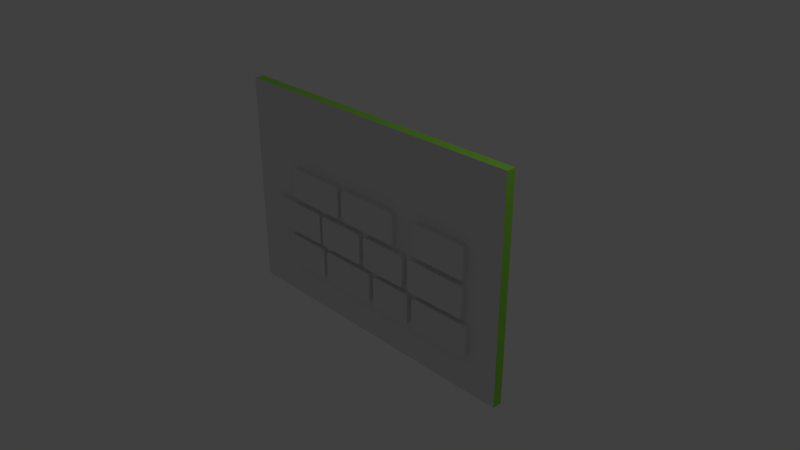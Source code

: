 # Source: Al-Asr.blend  (saved by Blender 2.79.0; exported with 4.5.12 LTS)
import bpy
from mathutils import Matrix  # noqa: F401  (used for matrix-valued properties, if any)

bpy.ops.wm.read_factory_settings(use_empty=True)
scene = bpy.context.scene
scene.name = 'Scene'

# ---- collections
col_collection_1 = bpy.data.collections.new('Collection 1'); scene.collection.children.link(col_collection_1)
col_collection_2 = bpy.data.collections.new('Collection 2'); scene.collection.children.link(col_collection_2)
col_collection_3 = bpy.data.collections.new('Collection 3'); scene.collection.children.link(col_collection_3)
col_collection_4 = bpy.data.collections.new('Collection 4'); scene.collection.children.link(col_collection_4)
col_collection_5 = bpy.data.collections.new('Collection 5'); scene.collection.children.link(col_collection_5)
col_collection_6 = bpy.data.collections.new('Collection 6'); scene.collection.children.link(col_collection_6)
col_collection_7 = bpy.data.collections.new('Collection 7'); scene.collection.children.link(col_collection_7)
col_collection_11 = bpy.data.collections.new('Collection 11'); scene.collection.children.link(col_collection_11)
col_collection_12 = bpy.data.collections.new('Collection 12'); scene.collection.children.link(col_collection_12)
col_collection_13 = bpy.data.collections.new('Collection 13'); scene.collection.children.link(col_collection_13)
col_collection_14 = bpy.data.collections.new('Collection 14'); scene.collection.children.link(col_collection_14)
col_collection_15 = bpy.data.collections.new('Collection 15'); scene.collection.children.link(col_collection_15)

# ---- materials (node trees are filled in below, after node groups)
mat_al___asr = bpy.data.materials.new('Al - Asr')
mat_al___asr.alpha_threshold = 0.0
mat_al___asr.use_transparent_shadow = False
mat_al___asr.roughness = 0.5
mat_al___asr.specular_intensity = 0.0
mat_material_001 = bpy.data.materials.new('Material.001')
mat_material_001.alpha_threshold = 0.0
mat_material_001.use_transparent_shadow = False
mat_material_001.diffuse_color = (0.2918, 0.7084, 0.07036, 1.0)
mat_material_001.roughness = 0.5
mat_material_001.specular_intensity = 0.0
mat_1_001 = bpy.data.materials.new('1.001')
mat_1_001.alpha_threshold = 0.0
mat_1_001.use_transparent_shadow = False
mat_1_001.roughness = 0.5
mat_1_001.specular_intensity = 0.0
mat_2 = bpy.data.materials.new('2')
mat_2.alpha_threshold = 0.0
mat_2.use_transparent_shadow = False
mat_2.roughness = 0.5
mat_2.specular_intensity = 0.0
mat_3 = bpy.data.materials.new('3')
mat_3.alpha_threshold = 0.0
mat_3.use_transparent_shadow = False
mat_3.roughness = 0.5
mat_3.specular_intensity = 0.0
mat_4 = bpy.data.materials.new('4')
mat_4.alpha_threshold = 0.0
mat_4.use_transparent_shadow = False
mat_4.roughness = 0.5
mat_4.specular_intensity = 0.0
mat_10 = bpy.data.materials.new('10')
mat_10.alpha_threshold = 0.0
mat_10.use_transparent_shadow = False
mat_10.roughness = 0.5
mat_10.specular_intensity = 0.0
mat_11 = bpy.data.materials.new('11')
mat_11.alpha_threshold = 0.0
mat_11.use_transparent_shadow = False
mat_11.roughness = 0.5
mat_11.specular_intensity = 0.0
mat_5 = bpy.data.materials.new('5')
mat_5.alpha_threshold = 0.0
mat_5.use_transparent_shadow = False
mat_5.roughness = 0.5
mat_5.specular_intensity = 0.0
mat_6 = bpy.data.materials.new('6')
mat_6.alpha_threshold = 0.0
mat_6.use_transparent_shadow = False
mat_6.roughness = 0.5
mat_6.specular_intensity = 0.0
mat_7 = bpy.data.materials.new('7')
mat_7.alpha_threshold = 0.0
mat_7.use_transparent_shadow = False
mat_7.roughness = 0.5
mat_7.specular_intensity = 0.0
mat_8 = bpy.data.materials.new('8')
mat_8.alpha_threshold = 0.0
mat_8.use_transparent_shadow = False
mat_8.roughness = 0.5
mat_8.specular_intensity = 0.0
mat_9 = bpy.data.materials.new('9')
mat_9.alpha_threshold = 0.0
mat_9.use_transparent_shadow = False
mat_9.roughness = 0.5
mat_9.specular_intensity = 0.0

# ---- material node trees

# ---- world
world_world = bpy.data.worlds.new('World'); scene.world = world_world
world_world.color = (0.05088, 0.05088, 0.05088)
world_world.use_sun_shadow = False
world_world.sun_shadow_jitter_overblur = 0.0
world_world.cycles.sampling_method = 'MANUAL'

# ---- cameras
cam_camera = bpy.data.cameras.new('Camera')
cam_camera.clip_end = 100.0
cam_camera.lens = 35.0
cam_camera.sensor_width = 32.0
cam_camera.sensor_height = 18.0
cam_camera.ortho_scale = 7.314
cam_camera.dof.focus_distance = 0.0
cam_camera.dof.aperture_fstop = 128.0

# ---- lights
light_lamp = bpy.data.lights.new('Lamp', 'POINT')
light_lamp.transmission_factor = 0.0
light_lamp.cutoff_distance = 30.0
light_lamp.energy = 100.0
light_lamp.shadow_buffer_clip_start = 1.001
light_lamp.shadow_soft_size = 0.1
light_lamp.shadow_maximum_resolution = 0.006
light_lamp.use_absolute_resolution = True

# ---- meshes
me_al___asr = bpy.data.meshes.new('Al - Asr')
me_al___asr.from_pydata([(-0.7359, -0.5, 0.0), (0.7359, -0.5, 0.0), (-0.7359, 0.5, 0.0), (0.7359, 0.5, 0.0), (-0.7359, 0.5, 0.04441), (-0.7359, -0.5, 0.04441), (0.7359, -0.5, 0.04441), (0.7359, 0.5, 0.04441)], [], [(0, 2, 3, 1), (5, 6, 7, 4), (0, 1, 6, 5), (1, 3, 7, 6), (2, 0, 5, 4), (3, 2, 4, 7)])
me_al___asr.polygons.foreach_set('material_index', [1, 0, 1, 1, 1, 1])
_uv = me_al___asr.uv_layers.new(name='UVMap')
_uv.uv.foreach_set('vector', [0.0, 0.0, 0.0, 1.0, 1.0, 1.0, 1.0, 0.0, 0.0, 0.0, 1.0, 0.0, 1.0, 1.0, 0.0, 1.0, 0.0, 0.0, 1.0, 0.0, 1.0, 0.0, 0.0, 0.0, 1.0, 0.0, 1.0, 1.0, 1.0, 1.0, 1.0, 0.0, 0.0, 1.0, 0.0, 0.0, 0.0, 0.0, 0.0, 1.0, 1.0, 1.0, 0.0, 1.0, 0.0, 1.0, 1.0, 1.0])
me_al___asr.materials.append(mat_al___asr)
me_al___asr.materials.append(mat_material_001)
me_al___asr.use_remesh_preserve_volume = False
me_al___asr.use_remesh_preserve_attributes = False
me_al___asr.use_mirror_vertex_groups = False
me_al___asr.update()
me_1_001 = bpy.data.meshes.new('1.001')
me_1_001.from_pydata([(-0.361, -0.2198, 0.0), (-0.4033, -0.1775, 0.0), (-0.3822, -0.2142, 0.0), (-0.3977, -0.1987, 0.0), (0.4033, -0.1775, 0.0), (0.361, -0.2198, 0.0), (0.3977, -0.1987, 0.0), (0.3822, -0.2142, 0.0), (-0.4033, 0.1775, 0.0), (-0.361, 0.2198, 0.0), (-0.3977, 0.1987, 0.0), (-0.3822, 0.2142, 0.0), (0.361, 0.2198, 0.0), (0.4033, 0.1775, 0.0), (0.3822, 0.2142, 0.0), (0.3977, 0.1987, 0.0), (-0.361, 0.2198, 0.06738), (-0.4033, 0.1775, 0.06738), (-0.3822, 0.2142, 0.06738), (-0.3977, 0.1987, 0.06738), (-0.4033, -0.1775, 0.06738), (-0.361, -0.2198, 0.06738), (-0.3977, -0.1987, 0.06738), (-0.3822, -0.2142, 0.06738), (0.361, -0.2198, 0.06738), (0.4033, -0.1775, 0.06738), (0.3822, -0.2142, 0.06738), (0.3977, -0.1987, 0.06738), (0.4033, 0.1775, 0.06738), (0.361, 0.2198, 0.06738), (0.3977, 0.1987, 0.06738), (0.3822, 0.2142, 0.06738)], [], [(0, 5, 24, 21), (12, 9, 16, 29), (0, 2, 3, 1, 8, 10, 11, 9, 12, 14, 15, 13, 4, 6, 7, 5), (20, 22, 23, 21, 24, 26, 27, 25, 28, 30, 31, 29, 16, 18, 19, 17), (4, 13, 28, 25), (12, 29, 31, 14), (14, 31, 30, 15), (15, 30, 28, 13), (24, 5, 7, 26), (26, 7, 6, 27), (27, 6, 4, 25), (0, 21, 23, 2), (2, 23, 22, 3), (3, 22, 20, 1), (16, 9, 11, 18), (18, 11, 10, 19), (19, 10, 8, 17), (8, 1, 20, 17)])
_uv = me_1_001.uv_layers.new(name='UVMap')
_uv.uv.foreach_set('vector', [0.09911, 0.8788, 0.198, 0.8686, 0.2373, 0.9206, 0.05991, 0.9407, 0.1975, 0.7631, 0.09904, 0.7679, 0.06029, 0.7121, 0.236, 0.702, 0.3712, 0.9565, 0.3636, 0.9528, 0.3581, 0.9426, 0.356, 0.9287, 0.356, 0.6963, 0.3581, 0.6824, 0.3636, 0.6722, 0.3712, 0.6685, 0.6288, 0.6685, 0.6364, 0.6722, 0.6419, 0.6824, 0.644, 0.6963, 0.644, 0.9287, 0.6419, 0.9426, 0.6364, 0.9528, 0.6288, 0.9565, 0.0, 0.09639, 0.002346, 0.0482, 0.02627, 0.004305, 0.05254, 0.0, 0.9475, 0.0, 0.9737, 0.004305, 0.9977, 0.0482, 1.0, 0.09639, 1.0, 0.9036, 0.9977, 0.9518, 0.9737, 0.9957, 0.9475, 1.0, 0.05254, 1.0, 0.02627, 0.9957, 0.002346, 0.9518, 0.0, 0.9036, 0.2036, 0.8578, 0.203, 0.7724, 0.2504, 0.7299, 0.2525, 0.893, 0.1975, 0.7631, 0.236, 0.702, 0.2422, 0.7093, 0.2002, 0.7643, 0.2002, 0.7643, 0.2422, 0.7093, 0.247, 0.719, 0.202, 0.7675, 0.202, 0.7675, 0.247, 0.719, 0.2504, 0.7299, 0.203, 0.7724, 0.2373, 0.9206, 0.198, 0.8686, 0.2008, 0.8661, 0.2433, 0.9138, 0.2433, 0.9138, 0.2008, 0.8661, 0.2028, 0.8625, 0.2485, 0.9045, 0.2485, 0.9045, 0.2028, 0.8625, 0.2036, 0.8578, 0.2525, 0.893, 0.09911, 0.8788, 0.05991, 0.9407, 0.05339, 0.9328, 0.09627, 0.8773, 0.09627, 0.8773, 0.05339, 0.9328, 0.04841, 0.9225, 0.09432, 0.8741, 0.09432, 0.8741, 0.04841, 0.9225, 0.04506, 0.911, 0.09342, 0.8689, 0.06029, 0.7121, 0.09904, 0.7679, 0.09655, 0.7701, 0.05434, 0.7184, 0.05434, 0.7184, 0.09655, 0.7701, 0.09465, 0.7741, 0.04876, 0.7276, 0.04876, 0.7276, 0.09465, 0.7741, 0.0935, 0.7791, 0.04432, 0.7393, 0.0935, 0.7791, 0.09342, 0.8689, 0.04506, 0.911, 0.04432, 0.7393])
me_1_001.materials.append(mat_1_001)
me_1_001.use_remesh_preserve_volume = False
me_1_001.use_remesh_preserve_attributes = False
me_1_001.use_mirror_vertex_groups = False
me_1_001.update()
me_2 = bpy.data.meshes.new('2')
me_2.from_pydata([(0.4754, -0.1775, -0.06738), (0.4331, -0.2198, -0.06738), (0.4697, -0.1987, -0.06738), (0.4543, -0.2142, -0.06738), (-0.4331, -0.2198, -0.06738), (-0.4754, -0.1775, -0.06738), (-0.4543, -0.2142, -0.06738), (-0.4697, -0.1987, -0.06738), (0.4331, 0.2198, -0.06738), (0.4754, 0.1775, -0.06738), (0.4543, 0.2142, -0.06738), (0.4697, 0.1987, -0.06738), (-0.4754, 0.1775, -0.06738), (-0.4331, 0.2198, -0.06738), (-0.4697, 0.1987, -0.06738), (-0.4543, 0.2142, -0.06738), (0.4754, 0.1775, 2.277e-06), (0.4331, 0.2198, 2.068e-06), (0.4697, 0.1987, 2.247e-06), (0.4543, 0.2142, 2.171e-06), (0.4331, -0.2198, 2.119e-06), (0.4754, -0.1775, 2.318e-06), (0.4543, -0.2142, 2.22e-06), (0.4697, -0.1987, 2.293e-06), (-0.4754, -0.1775, -2.277e-06), (-0.4331, -0.2198, -2.068e-06), (-0.4697, -0.1987, -2.247e-06), (-0.4543, -0.2142, -2.171e-06), (-0.4331, 0.2198, -2.119e-06), (-0.4754, 0.1775, -2.318e-06), (-0.4543, 0.2142, -2.22e-06), (-0.4697, 0.1987, -2.293e-06)], [], [(1, 20, 25, 4), (20, 22, 23, 21, 16, 18, 19, 17, 28, 30, 31, 29, 24, 26, 27, 25), (5, 24, 29, 12), (13, 28, 17, 8), (0, 2, 3, 1, 4, 6, 7, 5, 12, 14, 15, 13, 8, 10, 11, 9), (8, 17, 19, 10), (10, 19, 18, 11), (11, 18, 16, 9), (28, 13, 15, 30), (30, 15, 14, 31), (31, 14, 12, 29), (4, 25, 27, 6), (6, 27, 26, 7), (7, 26, 24, 5), (20, 1, 3, 22), (22, 3, 2, 23), (23, 2, 0, 21), (9, 16, 21, 0)])
_uv = me_2.uv_layers.new(name='UVMap')
_uv.uv.foreach_set('vector', [0.4571, 0.005022, 0.4089, 0.07809, 0.3269, 0.08341, 0.2806, 0.01974, 0.4012, 0.02502, 0.4056, 0.02758, 0.4088, 0.03459, 0.41, 0.04417, 0.41, 0.2048, 0.4089, 0.2144, 0.4056, 0.2214, 0.4009, 0.225, 0.2197, 0.224, 0.2153, 0.2214, 0.2121, 0.2144, 0.2109, 0.2048, 0.2111, 0.04417, 0.2123, 0.0346, 0.2155, 0.02761, 0.22, 0.02507, 0.2675, 0.04628, 0.3227, 0.09206, 0.3215, 0.1647, 0.2648, 0.2132, 0.2775, 0.2421, 0.3254, 0.1734, 0.4102, 0.1743, 0.4578, 0.245, 0.0, 0.09626, 0.001988, 0.04813, 0.02226, 0.004299, 0.04451, 0.0, 0.9555, 0.0, 0.9777, 0.004299, 0.998, 0.04813, 1.0, 0.09626, 1.0, 0.9037, 0.998, 0.9519, 0.9777, 0.9957, 0.9555, 1.0, 0.04451, 1.0, 0.02226, 0.9957, 0.001988, 0.9519, 0.0, 0.9037, 0.4578, 0.245, 0.4102, 0.1743, 0.4122, 0.1725, 0.4632, 0.2372, 0.4632, 0.2372, 0.4122, 0.1725, 0.4136, 0.1692, 0.4678, 0.2277, 0.4678, 0.2277, 0.4136, 0.1692, 0.4145, 0.165, 0.4715, 0.2159, 0.3254, 0.1734, 0.2775, 0.2421, 0.272, 0.2354, 0.3234, 0.172, 0.3234, 0.172, 0.272, 0.2354, 0.2677, 0.2249, 0.3222, 0.1691, 0.3222, 0.1691, 0.2677, 0.2249, 0.2648, 0.2132, 0.3215, 0.1647, 0.2806, 0.01974, 0.3269, 0.08341, 0.3248, 0.08532, 0.2755, 0.02633, 0.2755, 0.02633, 0.3248, 0.08532, 0.3233, 0.08817, 0.2709, 0.03524, 0.2709, 0.03524, 0.3233, 0.08817, 0.3227, 0.09206, 0.2675, 0.04628, 0.4089, 0.07809, 0.4571, 0.005022, 0.4633, 0.01379, 0.4118, 0.08015, 0.4118, 0.08015, 0.4633, 0.01379, 0.4681, 0.02514, 0.4133, 0.08343, 0.4133, 0.08343, 0.4681, 0.02514, 0.4715, 0.03771, 0.4143, 0.08795, 0.4715, 0.2159, 0.4145, 0.165, 0.4143, 0.08795, 0.4715, 0.03771])
me_2.materials.append(mat_2)
me_2.use_remesh_preserve_volume = False
me_2.use_remesh_preserve_attributes = False
me_2.use_mirror_vertex_groups = False
me_2.update()
me_3 = bpy.data.meshes.new('3')
me_3.from_pydata([(-0.4065, -0.2198, 0.0), (-0.4566, -0.1697, 0.0), (-0.4316, -0.2131, 0.0), (-0.4499, -0.1948, 0.0), (0.4566, -0.1697, 0.0), (0.4065, -0.2198, 0.0), (0.4499, -0.1948, 0.0), (0.4316, -0.2131, 0.0), (-0.4566, 0.1697, 0.0), (-0.4065, 0.2198, 0.0), (-0.4499, 0.1948, 0.0), (-0.4316, 0.2131, 0.0), (0.4065, 0.2198, 0.0), (0.4566, 0.1697, 0.0), (0.4316, 0.2131, 0.0), (0.4499, 0.1948, 0.0), (-0.4065, 0.2198, 0.06738), (-0.4566, 0.1697, 0.06738), (-0.4316, 0.2131, 0.06738), (-0.4499, 0.1948, 0.06738), (-0.4566, -0.1697, 0.06738), (-0.4065, -0.2198, 0.06738), (-0.4499, -0.1948, 0.06738), (-0.4316, -0.2131, 0.06738), (0.4065, -0.2198, 0.06738), (0.4566, -0.1697, 0.06738), (0.4316, -0.2131, 0.06738), (0.4499, -0.1948, 0.06738), (0.4566, 0.1697, 0.06738), (0.4065, 0.2198, 0.06738), (0.4499, 0.1948, 0.06738), (0.4316, 0.2131, 0.06738)], [], [(0, 5, 24, 21), (12, 9, 16, 29), (0, 2, 3, 1, 8, 10, 11, 9, 12, 14, 15, 13, 4, 6, 7, 5), (20, 22, 23, 21, 24, 26, 27, 25, 28, 30, 31, 29, 16, 18, 19, 17), (4, 13, 28, 25), (12, 29, 31, 14), (14, 31, 30, 15), (15, 30, 28, 13), (24, 5, 7, 26), (26, 7, 6, 27), (27, 6, 4, 25), (0, 21, 23, 2), (2, 23, 22, 3), (3, 22, 20, 1), (16, 9, 11, 18), (18, 11, 10, 19), (19, 10, 8, 17), (8, 1, 20, 17)])
_uv = me_3.uv_layers.new(name='UVMap')
_uv.uv.foreach_set('vector', [0.4982, 0.582, 0.7451, 0.582, 0.6788, 0.6811, 0.5625, 0.6798, 0.7371, 0.918, 0.495, 0.8921, 0.5613, 0.8046, 0.6751, 0.8164, 0.4826, 0.91, 0.4738, 0.9051, 0.4674, 0.8917, 0.465, 0.8735, 0.465, 0.6265, 0.4674, 0.6083, 0.4738, 0.5949, 0.4826, 0.59, 0.7674, 0.59, 0.7762, 0.5949, 0.7826, 0.6083, 0.785, 0.6265, 0.785, 0.8735, 0.7826, 0.8917, 0.7762, 0.9051, 0.7674, 0.91, 0.0, 0.114, 0.002452, 0.05702, 0.02745, 0.005093, 0.0549, 0.0, 0.9451, 0.0, 0.9725, 0.005093, 0.9975, 0.05702, 1.0, 0.114, 1.0, 0.886, 0.9975, 0.943, 0.9725, 0.9949, 0.9451, 1.0, 0.0549, 1.0, 0.02745, 0.9949, 0.002452, 0.943, 0.0, 0.886, 0.7664, 0.6321, 0.7647, 0.8721, 0.6842, 0.8008, 0.6859, 0.6966, 0.7371, 0.918, 0.6751, 0.8164, 0.6799, 0.8135, 0.7482, 0.9083, 0.7482, 0.9083, 0.6799, 0.8135, 0.6825, 0.8082, 0.7575, 0.8929, 0.7575, 0.8929, 0.6825, 0.8082, 0.6842, 0.8008, 0.7647, 0.8721, 0.6788, 0.6811, 0.7451, 0.582, 0.7544, 0.595, 0.682, 0.684, 0.682, 0.684, 0.7544, 0.595, 0.7616, 0.6125, 0.6844, 0.6895, 0.6844, 0.6895, 0.7616, 0.6125, 0.7664, 0.6321, 0.6859, 0.6966, 0.4982, 0.582, 0.5625, 0.6798, 0.5591, 0.6829, 0.4891, 0.5917, 0.4891, 0.5917, 0.5591, 0.6829, 0.5566, 0.6876, 0.4811, 0.6063, 0.4811, 0.6063, 0.5566, 0.6876, 0.5555, 0.6942, 0.4753, 0.6254, 0.5613, 0.8046, 0.495, 0.8921, 0.4861, 0.8805, 0.558, 0.8027, 0.558, 0.8027, 0.4861, 0.8805, 0.4795, 0.8643, 0.5559, 0.7981, 0.5559, 0.7981, 0.4795, 0.8643, 0.4754, 0.8462, 0.5548, 0.7914, 0.4754, 0.8462, 0.4753, 0.6254, 0.5555, 0.6942, 0.5548, 0.7914])
me_3.materials.append(mat_3)
me_3.use_remesh_preserve_volume = False
me_3.use_remesh_preserve_attributes = False
me_3.use_mirror_vertex_groups = False
me_3.update()
me_4 = bpy.data.meshes.new('4')
me_4.from_pydata([(-0.4039, -0.2198, 0.0), (-0.4487, -0.175, 0.0), (-0.4263, -0.2138, 0.0), (-0.4427, -0.1974, 0.0), (0.4487, -0.175, 0.0), (0.4039, -0.2198, 0.0), (0.4427, -0.1974, 0.0), (0.4263, -0.2138, 0.0), (-0.4487, 0.175, 0.0), (-0.4039, 0.2198, 0.0), (-0.4427, 0.1974, 0.0), (-0.4263, 0.2138, 0.0), (0.4039, 0.2198, 0.0), (0.4487, 0.175, 0.0), (0.4263, 0.2138, 0.0), (0.4427, 0.1974, 0.0), (-0.4039, 0.2198, 0.06738), (-0.4487, 0.175, 0.06738), (-0.4263, 0.2138, 0.06738), (-0.4427, 0.1974, 0.06738), (-0.4487, -0.175, 0.06738), (-0.4039, -0.2198, 0.06738), (-0.4427, -0.1974, 0.06738), (-0.4263, -0.2138, 0.06738), (0.4039, -0.2198, 0.06738), (0.4487, -0.175, 0.06738), (0.4263, -0.2138, 0.06738), (0.4427, -0.1974, 0.06738), (0.4487, 0.175, 0.06738), (0.4039, 0.2198, 0.06738), (0.4427, 0.1974, 0.06738), (0.4263, 0.2138, 0.06738)], [], [(0, 5, 24, 21), (12, 9, 16, 29), (0, 2, 3, 1, 8, 10, 11, 9, 12, 14, 15, 13, 4, 6, 7, 5), (20, 22, 23, 21, 24, 26, 27, 25, 28, 30, 31, 29, 16, 18, 19, 17), (4, 13, 28, 25), (12, 29, 31, 14), (14, 31, 30, 15), (15, 30, 28, 13), (24, 5, 7, 26), (26, 7, 6, 27), (27, 6, 4, 25), (0, 21, 23, 2), (2, 23, 22, 3), (3, 22, 20, 1), (16, 9, 11, 18), (18, 11, 10, 19), (19, 10, 8, 17), (8, 1, 20, 17)])
_uv = me_4.uv_layers.new(name='UVMap')
_uv.uv.foreach_set('vector', [0.06382, 9.721e-05, 0.9428, 9.363e-05, 0.9175, 0.09579, 0.08354, 0.08884, 0.9231, 0.9999, 0.06682, 0.9935, 0.09299, 0.9324, 0.8981, 0.9308, 0.05719, 0.9521, 0.0516, 0.949, 0.04752, 0.9407, 0.04602, 0.9293, 0.04602, 0.7512, 0.04751, 0.7398, 0.0516, 0.7314, 0.05723, 0.7282, 0.2586, 0.7284, 0.2642, 0.7314, 0.2683, 0.7398, 0.2698, 0.7512, 0.2697, 0.9293, 0.2682, 0.9407, 0.2641, 0.949, 0.2586, 0.9521, 0.0, 0.1019, 0.00223, 0.05095, 0.02496, 0.004551, 0.04993, 0.0, 0.9501, 0.0, 0.975, 0.004551, 0.9978, 0.05095, 1.0, 0.1019, 1.0, 0.8981, 0.9978, 0.949, 0.975, 0.9954, 0.9501, 1.0, 0.04993, 1.0, 0.02496, 0.9954, 0.00223, 0.949, 0.0, 0.8981, 1.002, 0.1352, 0.9987, 0.8732, 0.9486, 0.815, 0.9569, 0.1776, 0.9231, 0.9999, 0.8981, 0.9308, 0.9255, 0.9136, 0.9534, 0.9708, 0.9534, 0.9708, 0.9255, 0.9136, 0.9394, 0.8548, 0.9787, 0.9286, 0.9787, 0.9286, 0.9394, 0.8548, 0.9486, 0.815, 0.9987, 0.8732, 0.9175, 0.09579, 0.9428, 9.363e-05, 0.9681, 0.03627, 0.9351, 0.1111, 0.9351, 0.1111, 0.9681, 0.03627, 0.9881, 0.0833, 0.9485, 0.1403, 0.9485, 0.1403, 0.9881, 0.0833, 1.002, 0.1352, 0.9569, 0.1776, 0.06382, 9.721e-05, 0.08354, 0.08884, 0.0649, 0.1015, 0.0392, 0.02577, 0.0392, 0.02577, 0.0649, 0.1015, 0.0526, 0.1257, 0.01687, 0.06448, 0.01687, 0.06448, 0.0526, 0.1257, 0.04752, 0.163, 9.363e-05, 0.1165, 0.09299, 0.9324, 0.06682, 0.9935, 0.04264, 0.9576, 0.07425, 0.8851, 0.07425, 0.8851, 0.04264, 0.9576, 0.02424, 0.9122, 0.06052, 0.8602, 0.06052, 0.8602, 0.02424, 0.9122, 0.01233, 0.8639, 0.05448, 0.8256, 0.01233, 0.8639, 9.363e-05, 0.1165, 0.04752, 0.163, 0.05448, 0.8256])
me_4.materials.append(mat_4)
me_4.use_remesh_preserve_volume = False
me_4.use_remesh_preserve_attributes = False
me_4.use_mirror_vertex_groups = False
me_4.update()
me_10 = bpy.data.meshes.new('10')
me_10.from_pydata([(-0.3796, -0.2198, 0.0), (-0.427, -0.1725, 0.0), (-0.4033, -0.2135, 0.0), (-0.4206, -0.1962, 0.0), (0.427, -0.1725, 0.0), (0.3796, -0.2198, 0.0), (0.4206, -0.1962, 0.0), (0.4033, -0.2135, 0.0), (-0.427, 0.1725, 0.0), (-0.3796, 0.2198, 0.0), (-0.4206, 0.1962, 0.0), (-0.4033, 0.2135, 0.0), (0.3796, 0.2198, 0.0), (0.427, 0.1725, 0.0), (0.4033, 0.2135, 0.0), (0.4206, 0.1962, 0.0), (-0.3796, 0.2198, 0.06738), (-0.427, 0.1725, 0.06738), (-0.4033, 0.2135, 0.06738), (-0.4206, 0.1962, 0.06738), (-0.427, -0.1725, 0.06738), (-0.3796, -0.2198, 0.06738), (-0.4206, -0.1962, 0.06738), (-0.4033, -0.2135, 0.06738), (0.3796, -0.2198, 0.06738), (0.427, -0.1725, 0.06738), (0.4033, -0.2135, 0.06738), (0.4206, -0.1962, 0.06738), (0.427, 0.1725, 0.06738), (0.3796, 0.2198, 0.06738), (0.4206, 0.1962, 0.06738), (0.4033, 0.2135, 0.06738)], [], [(0, 5, 24, 21), (12, 9, 16, 29), (0, 2, 3, 1, 8, 10, 11, 9, 12, 14, 15, 13, 4, 6, 7, 5), (20, 22, 23, 21, 24, 26, 27, 25, 28, 30, 31, 29, 16, 18, 19, 17), (4, 13, 28, 25), (12, 29, 31, 14), (14, 31, 30, 15), (15, 30, 28, 13), (24, 5, 7, 26), (26, 7, 6, 27), (27, 6, 4, 25), (0, 21, 23, 2), (2, 23, 22, 3), (3, 22, 20, 1), (16, 9, 11, 18), (18, 11, 10, 19), (19, 10, 8, 17), (8, 1, 20, 17)])
_uv = me_10.uv_layers.new(name='UVMap')
_uv.uv.foreach_set('vector', [0.2609, 0.02753, 0.5006, 0.02753, 0.4923, 0.05833, 0.2672, 0.05604, 0.4935, 0.3475, 0.2616, 0.3262, 0.2702, 0.2967, 0.4858, 0.3158, 0.2668, 0.3309, 0.2579, 0.3263, 0.2515, 0.3137, 0.2491, 0.2965, 0.2491, 0.04546, 0.2515, 0.02823, 0.2579, 0.01562, 0.2668, 0.011, 0.5513, 0.011, 0.5601, 0.01562, 0.5666, 0.02823, 0.569, 0.04546, 0.569, 0.2965, 0.5666, 0.3137, 0.5601, 0.3263, 0.5513, 0.3309, 0.0, 0.1077, 0.002476, 0.05385, 0.02772, 0.004809, 0.05545, 0.0, 0.9446, 0.0, 0.9723, 0.004809, 0.9975, 0.05385, 1.0, 0.1077, 1.0, 0.8923, 0.9975, 0.9462, 0.9723, 0.9952, 0.9446, 1.0, 0.05545, 1.0, 0.02772, 0.9952, 0.002476, 0.9462, 0.0, 0.8923, 0.5214, 0.07299, 0.5201, 0.3057, 0.5032, 0.2875, 0.5062, 0.08596, 0.4935, 0.3475, 0.4858, 0.3158, 0.4951, 0.3104, 0.5042, 0.3383, 0.5042, 0.3383, 0.4951, 0.3104, 0.5, 0.3009, 0.5131, 0.3244, 0.5131, 0.3244, 0.5, 0.3009, 0.5032, 0.2875, 0.5201, 0.3057, 0.4923, 0.05833, 0.5006, 0.02753, 0.5096, 0.03953, 0.4985, 0.06347, 0.4985, 0.06347, 0.5096, 0.03953, 0.5166, 0.05539, 0.5033, 0.07336, 0.5033, 0.07336, 0.5166, 0.05539, 0.5214, 0.07299, 0.5062, 0.08596, 0.2609, 0.02753, 0.2672, 0.05604, 0.2606, 0.06023, 0.2521, 0.03588, 0.2521, 0.03588, 0.2606, 0.06023, 0.2562, 0.06836, 0.2442, 0.04884, 0.2442, 0.04884, 0.2562, 0.06836, 0.2544, 0.08093, 0.2383, 0.0665, 0.2702, 0.2967, 0.2616, 0.3262, 0.2529, 0.3144, 0.2635, 0.291, 0.2635, 0.291, 0.2529, 0.3144, 0.2464, 0.2991, 0.2586, 0.2826, 0.2586, 0.2826, 0.2464, 0.2991, 0.2423, 0.2827, 0.2565, 0.2709, 0.2423, 0.2827, 0.2383, 0.0665, 0.2544, 0.08093, 0.2565, 0.2709])
me_10.materials.append(mat_10)
me_10.use_remesh_preserve_volume = False
me_10.use_remesh_preserve_attributes = False
me_10.use_mirror_vertex_groups = False
me_10.update()
me_11 = bpy.data.meshes.new('11')
me_11.from_pydata([(-0.3124, -0.2198, 0.0), (-0.364, -0.1682, 0.0), (-0.3382, -0.2129, 0.0), (-0.3571, -0.194, 0.0), (0.364, -0.1682, 0.0), (0.3124, -0.2198, 0.0), (0.3571, -0.194, 0.0), (0.3382, -0.2129, 0.0), (-0.364, 0.1682, 0.0), (-0.3124, 0.2198, 0.0), (-0.3571, 0.194, 0.0), (-0.3382, 0.2129, 0.0), (0.3124, 0.2198, 0.0), (0.364, 0.1682, 0.0), (0.3382, 0.2129, 0.0), (0.3571, 0.194, 0.0), (-0.3124, 0.2198, 0.06738), (-0.364, 0.1682, 0.06738), (-0.3382, 0.2129, 0.06738), (-0.3571, 0.194, 0.06738), (-0.364, -0.1682, 0.06738), (-0.3124, -0.2198, 0.06738), (-0.3571, -0.194, 0.06738), (-0.3382, -0.2129, 0.06738), (0.3124, -0.2198, 0.06738), (0.364, -0.1682, 0.06738), (0.3382, -0.2129, 0.06738), (0.3571, -0.194, 0.06738), (0.364, 0.1682, 0.06738), (0.3124, 0.2198, 0.06738), (0.3571, 0.194, 0.06738), (0.3382, 0.2129, 0.06738)], [], [(0, 5, 24, 21), (12, 9, 16, 29), (0, 2, 3, 1, 8, 10, 11, 9, 12, 14, 15, 13, 4, 6, 7, 5), (20, 22, 23, 21, 24, 26, 27, 25, 28, 30, 31, 29, 16, 18, 19, 17), (4, 13, 28, 25), (12, 29, 31, 14), (14, 31, 30, 15), (15, 30, 28, 13), (24, 5, 7, 26), (26, 7, 6, 27), (27, 6, 4, 25), (0, 21, 23, 2), (2, 23, 22, 3), (3, 22, 20, 1), (16, 9, 11, 18), (18, 11, 10, 19), (19, 10, 8, 17), (8, 1, 20, 17)])
_uv = me_11.uv_layers.new(name='UVMap')
_uv.uv.foreach_set('vector', [0.4257, 0.3068, 0.6398, 0.3092, 0.6462, 0.3375, 0.416, 0.3375, 0.64, 0.07323, 0.4296, 0.06543, 0.4227, 0.03753, 0.6495, 0.04322, 0.4252, 0.3475, 0.4139, 0.3424, 0.4056, 0.3287, 0.4025, 0.3099, 0.4025, 0.06508, 0.4056, 0.04631, 0.4139, 0.03256, 0.4252, 0.02753, 0.6998, 0.02753, 0.7111, 0.03256, 0.7194, 0.04631, 0.7225, 0.06508, 0.7225, 0.3099, 0.7194, 0.3287, 0.7111, 0.3424, 0.6998, 0.3475, 0.0, 0.1174, 0.003166, 0.05868, 0.03544, 0.005241, 0.07089, 0.0, 0.9291, 0.0, 0.9646, 0.005241, 0.9968, 0.05868, 1.0, 0.1174, 1.0, 0.8826, 0.9968, 0.9413, 0.9646, 0.9948, 0.9291, 1.0, 0.07089, 1.0, 0.03544, 0.9948, 0.003166, 0.9413, 0.0, 0.8826, 0.6562, 0.2833, 0.6568, 0.101, 0.6735, 0.09066, 0.6746, 0.2975, 0.64, 0.07323, 0.6495, 0.04322, 0.6606, 0.056, 0.6483, 0.07922, 0.6483, 0.07922, 0.6606, 0.056, 0.6687, 0.07278, 0.6543, 0.0884, 0.6543, 0.0884, 0.6687, 0.07278, 0.6735, 0.09066, 0.6568, 0.101, 0.6462, 0.3375, 0.6398, 0.3092, 0.6482, 0.3055, 0.6573, 0.3295, 0.6573, 0.3295, 0.6482, 0.3055, 0.6535, 0.2966, 0.6673, 0.3162, 0.6673, 0.3162, 0.6535, 0.2966, 0.6562, 0.2833, 0.6746, 0.2975, 0.4257, 0.3068, 0.416, 0.3375, 0.4046, 0.3241, 0.4173, 0.3007, 0.4173, 0.3007, 0.4046, 0.3241, 0.3966, 0.3066, 0.4114, 0.2914, 0.4114, 0.2914, 0.3966, 0.3066, 0.3921, 0.2881, 0.4092, 0.2784, 0.4227, 0.03753, 0.4296, 0.06543, 0.4219, 0.07096, 0.4116, 0.04637, 0.4116, 0.04637, 0.4219, 0.07096, 0.4159, 0.08135, 0.4015, 0.06058, 0.4015, 0.06058, 0.4159, 0.08135, 0.4122, 0.0948, 0.3938, 0.07938, 0.4122, 0.0948, 0.4092, 0.2784, 0.3921, 0.2881, 0.3938, 0.07938])
me_11.materials.append(mat_11)
me_11.use_remesh_preserve_volume = False
me_11.use_remesh_preserve_attributes = False
me_11.use_mirror_vertex_groups = False
me_11.update()
me_5 = bpy.data.meshes.new('5')
me_5.from_pydata([(-0.3152, -0.2198, 0.0), (-0.36, -0.1751, 0.0), (-0.3376, -0.2138, 0.0), (-0.354, -0.1975, 0.0), (0.36, -0.1751, 0.0), (0.3152, -0.2198, 0.0), (0.354, -0.1975, 0.0), (0.3376, -0.2138, 0.0), (-0.36, 0.1751, 0.0), (-0.3152, 0.2198, 0.0), (-0.354, 0.1975, 0.0), (-0.3376, 0.2138, 0.0), (0.3152, 0.2198, 0.0), (0.36, 0.1751, 0.0), (0.3376, 0.2138, 0.0), (0.354, 0.1975, 0.0), (-0.3152, 0.2198, 0.06738), (-0.36, 0.1751, 0.06738), (-0.3376, 0.2138, 0.06738), (-0.354, 0.1975, 0.06738), (-0.36, -0.1751, 0.06738), (-0.3152, -0.2198, 0.06738), (-0.354, -0.1975, 0.06738), (-0.3376, -0.2138, 0.06738), (0.3152, -0.2198, 0.06738), (0.36, -0.1751, 0.06738), (0.3376, -0.2138, 0.06738), (0.354, -0.1975, 0.06738), (0.36, 0.1751, 0.06738), (0.3152, 0.2198, 0.06738), (0.354, 0.1975, 0.06738), (0.3376, 0.2138, 0.06738)], [], [(0, 5, 24, 21), (12, 9, 16, 29), (0, 2, 3, 1, 8, 10, 11, 9, 12, 14, 15, 13, 4, 6, 7, 5), (20, 22, 23, 21, 24, 26, 27, 25, 28, 30, 31, 29, 16, 18, 19, 17), (4, 13, 28, 25), (12, 29, 31, 14), (14, 31, 30, 15), (15, 30, 28, 13), (24, 5, 7, 26), (26, 7, 6, 27), (27, 6, 4, 25), (0, 21, 23, 2), (2, 23, 22, 3), (3, 22, 20, 1), (16, 9, 11, 18), (18, 11, 10, 19), (19, 10, 8, 17), (8, 1, 20, 17)])
_uv = me_5.uv_layers.new(name='UVMap')
_uv.uv.foreach_set('vector', [0.1207, 0.0192, 0.9074, 0.01424, 0.8715, 0.1126, 0.1484, 0.1104, 0.8867, 0.9861, 0.1016, 0.9771, 0.1326, 0.8793, 0.8605, 0.8955, 0.715, 0.6942, 0.7068, 0.6954, 0.6994, 0.7076, 0.6986, 0.7209, 0.6986, 0.9298, 0.6994, 0.9431, 0.7068, 0.9553, 0.715, 0.9565, 0.9446, 0.9565, 0.9528, 0.9553, 0.9602, 0.9431, 0.9609, 0.9298, 0.9609, 0.7209, 0.9602, 0.7076, 0.9528, 0.6954, 0.9446, 0.6942, 0.0, 0.1019, 0.002778, 0.05093, 0.0311, 0.004549, 0.06221, 0.0, 0.9378, 0.0, 0.9689, 0.004549, 0.9972, 0.05093, 1.0, 0.1019, 1.0, 0.8981, 0.9972, 0.9491, 0.9689, 0.9955, 0.9378, 1.0, 0.06221, 1.0, 0.0311, 0.9955, 0.002778, 0.9491, 0.0, 0.8981, 0.9797, 0.1581, 0.9731, 0.8664, 0.9118, 0.8128, 0.921, 0.1956, 0.8867, 0.9861, 0.8605, 0.8955, 0.8831, 0.8797, 0.9191, 0.9592, 0.9191, 0.9592, 0.8831, 0.8797, 0.9008, 0.8504, 0.9493, 0.9188, 0.9493, 0.9188, 0.9008, 0.8504, 0.9118, 0.8128, 0.9731, 0.8664, 0.8715, 0.1126, 0.9074, 0.01424, 0.9406, 0.05449, 0.8964, 0.1303, 0.8964, 0.1303, 0.9406, 0.05449, 0.9648, 0.1049, 0.914, 0.1569, 0.914, 0.1569, 0.9648, 0.1049, 0.9797, 0.1581, 0.921, 0.1956, 0.1207, 0.0192, 0.1484, 0.1104, 0.1236, 0.1274, 0.088, 0.04732, 0.088, 0.04732, 0.1236, 0.1274, 0.1052, 0.1534, 0.05853, 0.08764, 0.05853, 0.08764, 0.1052, 0.1534, 0.09709, 0.1893, 0.03613, 0.1395, 0.1326, 0.8793, 0.1016, 0.9771, 0.06876, 0.9419, 0.1085, 0.8687, 0.1085, 0.8687, 0.06876, 0.9419, 0.04434, 0.8954, 0.09304, 0.8432, 0.09304, 0.8432, 0.04434, 0.8954, 0.02837, 0.8442, 0.08509, 0.8052, 0.02837, 0.8442, 0.03613, 0.1395, 0.09709, 0.1893, 0.08509, 0.8052])
me_5.materials.append(mat_5)
me_5.use_remesh_preserve_volume = False
me_5.use_remesh_preserve_attributes = False
me_5.use_mirror_vertex_groups = False
me_5.update()
me_6 = bpy.data.meshes.new('6')
me_6.from_pydata([(-0.3297, -0.2198, 0.0), (-0.3767, -0.1728, 0.0), (-0.3532, -0.2135, 0.0), (-0.3704, -0.1963, 0.0), (0.3767, -0.1728, 0.0), (0.3297, -0.2198, 0.0), (0.3704, -0.1963, 0.0), (0.3532, -0.2135, 0.0), (-0.3767, 0.1728, 0.0), (-0.3297, 0.2198, 0.0), (-0.3704, 0.1963, 0.0), (-0.3532, 0.2135, 0.0), (0.3297, 0.2198, 0.0), (0.3767, 0.1728, 0.0), (0.3532, 0.2135, 0.0), (0.3704, 0.1963, 0.0), (-0.3297, 0.2198, 0.06738), (-0.3767, 0.1728, 0.06738), (-0.3532, 0.2135, 0.06738), (-0.3704, 0.1963, 0.06738), (-0.3767, -0.1728, 0.06738), (-0.3297, -0.2198, 0.06738), (-0.3704, -0.1963, 0.06738), (-0.3532, -0.2135, 0.06738), (0.3297, -0.2198, 0.06738), (0.3767, -0.1728, 0.06738), (0.3532, -0.2135, 0.06738), (0.3704, -0.1963, 0.06738), (0.3767, 0.1728, 0.06738), (0.3297, 0.2198, 0.06738), (0.3704, 0.1963, 0.06738), (0.3532, 0.2135, 0.06738)], [], [(0, 5, 24, 21), (12, 9, 16, 29), (0, 2, 3, 1, 8, 10, 11, 9, 12, 14, 15, 13, 4, 6, 7, 5), (20, 22, 23, 21, 24, 26, 27, 25, 28, 30, 31, 29, 16, 18, 19, 17), (4, 13, 28, 25), (12, 29, 31, 14), (14, 31, 30, 15), (15, 30, 28, 13), (24, 5, 7, 26), (26, 7, 6, 27), (27, 6, 4, 25), (0, 21, 23, 2), (2, 23, 22, 3), (3, 22, 20, 1), (16, 9, 11, 18), (18, 11, 10, 19), (19, 10, 8, 17), (8, 1, 20, 17)])
_uv = me_6.uv_layers.new(name='UVMap')
_uv.uv.foreach_set('vector', [0.09, 0.04174, 0.9089, 0.04409, 0.8818, 0.1314, 0.1148, 0.1312, 0.8014, 0.9872, 0.1529, 0.9817, 0.175, 0.9069, 0.7825, 0.9162, 0.6635, 0.9524, 0.6546, 0.9484, 0.6481, 0.9372, 0.6457, 0.922, 0.6452, 0.6976, 0.6476, 0.6823, 0.654, 0.6711, 0.6629, 0.667, 0.9127, 0.6654, 0.9216, 0.6695, 0.9282, 0.6806, 0.9306, 0.6958, 0.9311, 0.9202, 0.9287, 0.9355, 0.9222, 0.9467, 0.9133, 0.9508, 0.0, 0.1069, 0.002786, 0.05344, 0.03119, 0.004773, 0.06238, 0.0, 0.9376, 0.0, 0.9688, 0.004773, 0.9972, 0.05344, 1.0, 0.1069, 1.0, 0.8931, 0.9972, 0.9466, 0.9688, 0.9952, 0.9376, 1.0, 0.06238, 1.0, 0.03119, 0.9952, 0.002786, 0.9466, 0.0, 0.8931, 0.9752, 0.1736, 0.9693, 0.833, 0.9153, 0.7807, 0.9263, 0.2102, 0.8014, 0.9872, 0.7825, 0.9162, 0.8892, 0.8453, 0.9179, 0.924, 0.9179, 0.924, 0.8892, 0.8453, 0.9049, 0.8186, 0.9467, 0.8853, 0.9467, 0.8853, 0.9049, 0.8186, 0.9153, 0.7807, 0.9693, 0.833, 0.8818, 0.1314, 0.9089, 0.04409, 0.9378, 0.07857, 0.9017, 0.1466, 0.9017, 0.1466, 0.9378, 0.07857, 0.9602, 0.1238, 0.917, 0.1747, 0.917, 0.1747, 0.9602, 0.1238, 0.9752, 0.1736, 0.9263, 0.2102, 0.09, 0.04174, 0.1148, 0.1312, 0.09126, 0.149, 0.05875, 0.07056, 0.05875, 0.07056, 0.09126, 0.149, 0.07395, 0.1762, 0.03086, 0.1127, 0.03086, 0.1127, 0.07395, 0.1762, 0.06656, 0.2135, 0.01022, 0.1671, 0.175, 0.9069, 0.1529, 0.9817, 0.03899, 0.9078, 0.07429, 0.8371, 0.07429, 0.8371, 0.03899, 0.9078, 0.01596, 0.8615, 0.05952, 0.8111, 0.05952, 0.8111, 0.01596, 0.8615, 0.009024, 0.8098, 0.05185, 0.7724, 0.009024, 0.8098, 0.01022, 0.1671, 0.06656, 0.2135, 0.05185, 0.7724])
me_6.materials.append(mat_6)
me_6.use_remesh_preserve_volume = False
me_6.use_remesh_preserve_attributes = False
me_6.use_mirror_vertex_groups = False
me_6.update()
me_7 = bpy.data.meshes.new('7')
me_7.from_pydata([(-0.3914, -0.2198, 0.0), (-0.4342, -0.1771, 0.0), (-0.4128, -0.2141, 0.0), (-0.4285, -0.1984, 0.0), (0.4342, -0.1771, 0.0), (0.3914, -0.2198, 0.0), (0.4285, -0.1984, 0.0), (0.4128, -0.2141, 0.0), (-0.4342, 0.1771, 0.0), (-0.3914, 0.2198, 0.0), (-0.4285, 0.1984, 0.0), (-0.4128, 0.2141, 0.0), (0.3914, 0.2198, 0.0), (0.4342, 0.1771, 0.0), (0.4128, 0.2141, 0.0), (0.4285, 0.1984, 0.0), (-0.3914, 0.2198, 0.06738), (-0.4342, 0.1771, 0.06738), (-0.4128, 0.2141, 0.06738), (-0.4285, 0.1984, 0.06738), (-0.4342, -0.1771, 0.06738), (-0.3914, -0.2198, 0.06738), (-0.4285, -0.1984, 0.06738), (-0.4128, -0.2141, 0.06738), (0.3914, -0.2198, 0.06738), (0.4342, -0.1771, 0.06738), (0.4128, -0.2141, 0.06738), (0.4285, -0.1984, 0.06738), (0.4342, 0.1771, 0.06738), (0.3914, 0.2198, 0.06738), (0.4285, 0.1984, 0.06738), (0.4128, 0.2141, 0.06738)], [], [(0, 5, 24, 21), (12, 9, 16, 29), (0, 2, 3, 1, 8, 10, 11, 9, 12, 14, 15, 13, 4, 6, 7, 5), (20, 22, 23, 21, 24, 26, 27, 25, 28, 30, 31, 29, 16, 18, 19, 17), (4, 13, 28, 25), (12, 29, 31, 14), (14, 31, 30, 15), (15, 30, 28, 13), (24, 5, 7, 26), (26, 7, 6, 27), (27, 6, 4, 25), (0, 21, 23, 2), (2, 23, 22, 3), (3, 22, 20, 1), (16, 9, 11, 18), (18, 11, 10, 19), (19, 10, 8, 17), (8, 1, 20, 17)])
_uv = me_7.uv_layers.new(name='UVMap')
_uv.uv.foreach_set('vector', [0.09739, 0.8735, 0.2312, 0.8726, 0.2932, 0.9656, 0.0317, 0.9736, 0.2319, 0.7289, 0.09835, 0.718, 0.03861, 0.6236, 0.2971, 0.643, 0.04256, 0.9468, 0.03603, 0.9433, 0.03125, 0.9339, 0.02949, 0.921, 0.02949, 0.7074, 0.03125, 0.6945, 0.03603, 0.685, 0.04263, 0.6813, 0.2817, 0.6816, 0.2883, 0.685, 0.293, 0.6945, 0.2948, 0.7074, 0.2947, 0.921, 0.293, 0.9339, 0.2882, 0.9433, 0.2816, 0.9468, 0.0, 0.09732, 0.0022, 0.04866, 0.02464, 0.004346, 0.04927, 0.0, 0.9507, 0.0, 0.9754, 0.004346, 0.9978, 0.04866, 1.0, 0.09732, 1.0, 0.9027, 0.9978, 0.9513, 0.9754, 0.9957, 0.9507, 1.0, 0.04927, 1.0, 0.02464, 0.9957, 0.0022, 0.9513, 0.0, 0.9027, 0.2383, 0.8592, 0.2389, 0.7433, 0.3154, 0.688, 0.3154, 0.9281, 0.2319, 0.7289, 0.2971, 0.643, 0.3054, 0.6558, 0.2353, 0.7321, 0.2353, 0.7321, 0.3054, 0.6558, 0.3115, 0.6716, 0.2379, 0.7368, 0.2379, 0.7368, 0.3115, 0.6716, 0.3154, 0.688, 0.2389, 0.7433, 0.2932, 0.9656, 0.2312, 0.8726, 0.2348, 0.8706, 0.3016, 0.9573, 0.3016, 0.9573, 0.2348, 0.8706, 0.2371, 0.866, 0.3094, 0.9449, 0.3094, 0.9449, 0.2371, 0.866, 0.2383, 0.8592, 0.3154, 0.9281, 0.09739, 0.8735, 0.0317, 0.9736, 0.02184, 0.9593, 0.0923, 0.8699, 0.0923, 0.8699, 0.02184, 0.9593, 0.01448, 0.9416, 0.08964, 0.8644, 0.08964, 0.8644, 0.01448, 0.9416, 0.009528, 0.9226, 0.08792, 0.8569, 0.03861, 0.6236, 0.09835, 0.718, 0.09499, 0.7207, 0.02991, 0.6321, 0.02991, 0.6321, 0.09499, 0.7207, 0.09237, 0.7259, 0.02159, 0.6449, 0.02159, 0.6449, 0.09237, 0.7259, 0.09068, 0.7328, 0.01476, 0.662, 0.09068, 0.7328, 0.08792, 0.8569, 0.009528, 0.9226, 0.01476, 0.662])
me_7.materials.append(mat_7)
me_7.use_remesh_preserve_volume = False
me_7.use_remesh_preserve_attributes = False
me_7.use_mirror_vertex_groups = False
me_7.update()
me_8 = bpy.data.meshes.new('8')
me_8.from_pydata([(-0.3932, -0.2198, 0.0), (-0.4494, -0.1636, 0.0), (-0.4213, -0.2123, 0.0), (-0.4418, -0.1917, 0.0), (0.4494, -0.1636, 0.0), (0.3932, -0.2198, 0.0), (0.4418, -0.1917, 0.0), (0.4213, -0.2123, 0.0), (-0.4494, 0.1636, 0.0), (-0.3932, 0.2198, 0.0), (-0.4418, 0.1917, 0.0), (-0.4213, 0.2123, 0.0), (0.3932, 0.2198, 0.0), (0.4494, 0.1636, 0.0), (0.4213, 0.2123, 0.0), (0.4418, 0.1917, 0.0), (-0.3932, 0.2198, 0.06738), (-0.4494, 0.1636, 0.06738), (-0.4213, 0.2123, 0.06738), (-0.4418, 0.1917, 0.06738), (-0.4494, -0.1636, 0.06738), (-0.3932, -0.2198, 0.06738), (-0.4418, -0.1917, 0.06738), (-0.4213, -0.2123, 0.06738), (0.3932, -0.2198, 0.06738), (0.4494, -0.1636, 0.06738), (0.4213, -0.2123, 0.06738), (0.4418, -0.1917, 0.06738), (0.4494, 0.1636, 0.06738), (0.3932, 0.2198, 0.06738), (0.4418, 0.1917, 0.06738), (0.4213, 0.2123, 0.06738)], [], [(0, 5, 24, 21), (12, 9, 16, 29), (0, 2, 3, 1, 8, 10, 11, 9, 12, 14, 15, 13, 4, 6, 7, 5), (20, 22, 23, 21, 24, 26, 27, 25, 28, 30, 31, 29, 16, 18, 19, 17), (4, 13, 28, 25), (12, 29, 31, 14), (14, 31, 30, 15), (15, 30, 28, 13), (24, 5, 7, 26), (26, 7, 6, 27), (27, 6, 4, 25), (0, 21, 23, 2), (2, 23, 22, 3), (3, 22, 20, 1), (16, 9, 11, 18), (18, 11, 10, 19), (19, 10, 8, 17), (8, 1, 20, 17)])
_uv = me_8.uv_layers.new(name='UVMap')
_uv.uv.foreach_set('vector', [0.2748, 0.6725, 0.4792, 0.6725, 0.473, 0.6997, 0.2792, 0.6973, 0.4724, 0.9525, 0.2752, 0.9316, 0.2816, 0.9056, 0.4672, 0.9253, 0.27, 0.9325, 0.2625, 0.9284, 0.257, 0.9171, 0.255, 0.9018, 0.255, 0.7232, 0.257, 0.7079, 0.2625, 0.6966, 0.27, 0.6925, 0.48, 0.6925, 0.4875, 0.6966, 0.493, 0.7079, 0.495, 0.7232, 0.495, 0.9018, 0.493, 0.9171, 0.4875, 0.9284, 0.48, 0.9325, 0.0, 0.1279, 0.002794, 0.06393, 0.03128, 0.00571, 0.06256, 0.0, 0.9374, 0.0, 0.9687, 0.00571, 0.9972, 0.06393, 1.0, 0.1279, 1.0, 0.8721, 0.9972, 0.9361, 0.9687, 0.9943, 0.9374, 1.0, 0.06256, 1.0, 0.03128, 0.9943, 0.002794, 0.9361, 0.0, 0.8721, 0.4991, 0.7185, 0.4978, 0.9114, 0.4837, 0.8968, 0.4865, 0.7284, 0.4724, 0.9525, 0.4672, 0.9253, 0.4757, 0.9203, 0.4826, 0.9446, 0.4826, 0.9446, 0.4757, 0.9203, 0.4805, 0.9106, 0.4914, 0.9307, 0.4914, 0.9307, 0.4805, 0.9106, 0.4837, 0.8968, 0.4978, 0.9114, 0.473, 0.6997, 0.4792, 0.6725, 0.4881, 0.6841, 0.4791, 0.7049, 0.4791, 0.7049, 0.4881, 0.6841, 0.4949, 0.7003, 0.4837, 0.7152, 0.4837, 0.7152, 0.4949, 0.7003, 0.4991, 0.7185, 0.4865, 0.7284, 0.2748, 0.6725, 0.2792, 0.6973, 0.2728, 0.7013, 0.2663, 0.6801, 0.2663, 0.6801, 0.2728, 0.7013, 0.2686, 0.7096, 0.2587, 0.693, 0.2587, 0.693, 0.2686, 0.7096, 0.2668, 0.7224, 0.2535, 0.7113, 0.2816, 0.9056, 0.2752, 0.9316, 0.2666, 0.9204, 0.2751, 0.9, 0.2751, 0.9, 0.2666, 0.9204, 0.2602, 0.9051, 0.2703, 0.8913, 0.2703, 0.8913, 0.2602, 0.9051, 0.2565, 0.8884, 0.2682, 0.8794, 0.2565, 0.8884, 0.2535, 0.7113, 0.2668, 0.7224, 0.2682, 0.8794])
me_8.materials.append(mat_8)
me_8.use_remesh_preserve_volume = False
me_8.use_remesh_preserve_attributes = False
me_8.use_mirror_vertex_groups = False
me_8.update()
me_9 = bpy.data.meshes.new('9')
me_9.from_pydata([(-0.2646, -0.2198, 0.0), (-0.3129, -0.1716, 0.0), (-0.2887, -0.2134, 0.0), (-0.3064, -0.1957, 0.0), (0.3129, -0.1716, 0.0), (0.2646, -0.2198, 0.0), (0.3064, -0.1957, 0.0), (0.2887, -0.2134, 0.0), (-0.3129, 0.1716, 0.0), (-0.2646, 0.2198, 0.0), (-0.3064, 0.1957, 0.0), (-0.2887, 0.2134, 0.0), (0.2646, 0.2198, 0.0), (0.3129, 0.1716, 0.0), (0.2887, 0.2134, 0.0), (0.3064, 0.1957, 0.0), (-0.2646, 0.2198, 0.06738), (-0.3129, 0.1716, 0.06738), (-0.2887, 0.2134, 0.06738), (-0.3064, 0.1957, 0.06738), (-0.3129, -0.1716, 0.06738), (-0.2646, -0.2198, 0.06738), (-0.3064, -0.1957, 0.06738), (-0.2887, -0.2134, 0.06738), (0.2646, -0.2198, 0.06738), (0.3129, -0.1716, 0.06738), (0.2887, -0.2134, 0.06738), (0.3064, -0.1957, 0.06738), (0.3129, 0.1716, 0.06738), (0.2646, 0.2198, 0.06738), (0.3064, 0.1957, 0.06738), (0.2887, 0.2134, 0.06738)], [], [(0, 5, 24, 21), (12, 9, 16, 29), (0, 2, 3, 1, 8, 10, 11, 9, 12, 14, 15, 13, 4, 6, 7, 5), (20, 22, 23, 21, 24, 26, 27, 25, 28, 30, 31, 29, 16, 18, 19, 17), (4, 13, 28, 25), (12, 29, 31, 14), (14, 31, 30, 15), (15, 30, 28, 13), (24, 5, 7, 26), (26, 7, 6, 27), (27, 6, 4, 25), (0, 21, 23, 2), (2, 23, 22, 3), (3, 22, 20, 1), (16, 9, 11, 18), (18, 11, 10, 19), (19, 10, 8, 17), (8, 1, 20, 17)])
_uv = me_9.uv_layers.new(name='UVMap')
_uv.uv.foreach_set('vector', [0.4212, 0.3247, 0.6533, 0.324, 0.6723, 0.3689, 0.4007, 0.3731, 0.6562, 0.05555, 0.426, 0.05312, 0.4086, 0.008617, 0.6761, 0.007683, 0.4157, 0.34, 0.4038, 0.3355, 0.3951, 0.3231, 0.392, 0.3062, 0.392, 0.06582, 0.3951, 0.04891, 0.4038, 0.03653, 0.4157, 0.032, 0.6762, 0.032, 0.6881, 0.03653, 0.6968, 0.04891, 0.7, 0.06582, 0.7, 0.3062, 0.6968, 0.3231, 0.6881, 0.3355, 0.6762, 0.34, 0.0, 0.1098, 0.003446, 0.0549, 0.03858, 0.004904, 0.07716, 0.0, 0.9228, 0.0, 0.9614, 0.004904, 0.9966, 0.0549, 1.0, 0.1098, 1.0, 0.8902, 0.9966, 0.9451, 0.9614, 0.9951, 0.9228, 1.0, 0.07716, 1.0, 0.03858, 0.9951, 0.003446, 0.9451, 0.0, 0.8902, 0.6747, 0.2926, 0.6771, 0.0843, 0.7088, 0.06019, 0.7088, 0.3197, 0.6562, 0.05555, 0.6761, 0.007683, 0.6899, 0.02261, 0.6667, 0.06016, 0.6667, 0.06016, 0.6899, 0.02261, 0.7008, 0.0407, 0.6738, 0.06937, 0.6738, 0.06937, 0.7008, 0.0407, 0.7088, 0.06019, 0.6771, 0.0843, 0.6723, 0.3689, 0.6533, 0.324, 0.6638, 0.3168, 0.686, 0.3561, 0.686, 0.3561, 0.6638, 0.3168, 0.6715, 0.3065, 0.6985, 0.3397, 0.6985, 0.3397, 0.6715, 0.3065, 0.6747, 0.2926, 0.7088, 0.3197, 0.4212, 0.3247, 0.4007, 0.3731, 0.3868, 0.3575, 0.4109, 0.3197, 0.4109, 0.3197, 0.3868, 0.3575, 0.3756, 0.339, 0.4044, 0.3088, 0.4044, 0.3088, 0.3756, 0.339, 0.3672, 0.3188, 0.3995, 0.2935, 0.4086, 0.008617, 0.426, 0.05312, 0.4166, 0.05939, 0.3951, 0.02025, 0.3951, 0.02025, 0.4166, 0.05939, 0.4092, 0.07043, 0.3823, 0.03591, 0.3823, 0.03591, 0.4092, 0.07043, 0.4046, 0.08438, 0.3713, 0.05535, 0.4046, 0.08438, 0.3995, 0.2935, 0.3672, 0.3188, 0.3713, 0.05535])
me_9.materials.append(mat_9)
me_9.use_remesh_preserve_volume = False
me_9.use_remesh_preserve_attributes = False
me_9.use_mirror_vertex_groups = False
me_9.update()

# ---- objects
ob_lamp = bpy.data.objects.new('Lamp', light_lamp)
ob_camera = bpy.data.objects.new('Camera', cam_camera)
ob_al___asr = bpy.data.objects.new('Al - Asr', me_al___asr)
ob_1_001 = bpy.data.objects.new('1.001', me_1_001)
ob_2 = bpy.data.objects.new('2', me_2)
ob_3 = bpy.data.objects.new('3', me_3)
ob_4 = bpy.data.objects.new('4', me_4)
ob_10 = bpy.data.objects.new('10', me_10)
ob_11 = bpy.data.objects.new('11', me_11)
ob_5 = bpy.data.objects.new('5', me_5)
ob_6 = bpy.data.objects.new('6', me_6)
ob_7 = bpy.data.objects.new('7', me_7)
ob_8 = bpy.data.objects.new('8', me_8)
ob_9 = bpy.data.objects.new('9', me_9)

# ---- transforms, parenting, visibility, modifiers, constraints
ob_lamp.location = (4.076, 1.005, 5.904)
ob_lamp.rotation_euler = (0.6503, 0.05522, 1.866)
ob_lamp.lock_rotations_4d = False
ob_lamp.empty_display_type = 'ARROWS'
ob_lamp.color = (0.0, 0.0, 0.0, 0.0)
ob_lamp.lineart.crease_threshold = 0.0
ob_camera.location = (7.481, -6.508, 5.344)
ob_camera.rotation_euler = (1.109, 0.0, 0.8149)
ob_camera.lock_rotations_4d = False
ob_camera.empty_display_type = 'ARROWS'
ob_camera.color = (0.0, 0.0, 0.0, 0.0)
ob_camera.display_type = 'WIRE'
ob_camera.lineart.crease_threshold = 0.0
ob_al___asr.location = (0.0, 0.08678, 0.3417)
ob_al___asr.rotation_euler = (1.571, -0.0, 0.0)
ob_al___asr.scale = (3.025, 3.025, 3.025)
ob_al___asr.lineart.crease_threshold = 0.0
ob_1_001.location = (1.32, -0.04828, 0.5839)
ob_1_001.rotation_euler = (1.571, -0.0, 0.0)
ob_1_001.lineart.crease_threshold = 0.0
ob_2.location = (0.07692, -0.04828, 0.5839)
ob_2.rotation_euler = (1.571, -0.0, 3.142)
ob_2.lineart.crease_threshold = 0.0
ob_3.location = (-0.9289, -0.04828, 0.5839)
ob_3.rotation_euler = (1.571, -0.0, 0.0)
ob_3.lineart.crease_threshold = 0.0
ob_4.location = (1.272, -0.04828, 0.06842)
ob_4.rotation_euler = (1.571, -0.0, 0.0)
ob_4.lineart.crease_threshold = 0.0
ob_10.location = (-0.3097, -0.04828, -0.4336)
ob_10.rotation_euler = (1.571, -0.0, 0.0)
ob_10.lineart.crease_threshold = 0.0
ob_11.location = (-1.161, -0.04828, -0.4336)
ob_11.rotation_euler = (1.571, -0.0, 0.0)
ob_11.lineart.crease_threshold = 0.0
ob_5.location = (0.3692, -0.04828, 0.06842)
ob_5.rotation_euler = (1.571, -0.0, 0.0)
ob_5.lineart.crease_threshold = 0.0
ob_6.location = (-0.4359, -0.04828, 0.06842)
ob_6.rotation_euler = (1.571, -0.0, 0.0)
ob_6.lineart.crease_threshold = 0.0
ob_7.location = (-1.296, -0.04828, 0.06842)
ob_7.rotation_euler = (1.571, -0.0, 0.0)
ob_7.lineart.crease_threshold = 0.0
ob_8.location = (1.35, -0.04828, -0.4366)
ob_8.rotation_euler = (1.571, -0.0, 0.0)
ob_8.lineart.crease_threshold = 0.0
ob_9.location = (0.5079, -0.04828, -0.4336)
ob_9.rotation_euler = (1.571, -0.0, 0.0)
ob_9.lineart.crease_threshold = 0.0

# ---- collection membership
col_collection_1.objects.link(ob_lamp)
col_collection_1.objects.link(ob_camera)
col_collection_1.objects.link(ob_al___asr)
col_collection_2.objects.link(ob_1_001)
col_collection_3.objects.link(ob_2)
col_collection_4.objects.link(ob_3)
col_collection_5.objects.link(ob_4)
col_collection_6.objects.link(ob_10)
col_collection_7.objects.link(ob_11)
col_collection_11.objects.link(ob_5)
col_collection_12.objects.link(ob_6)
col_collection_13.objects.link(ob_7)
col_collection_14.objects.link(ob_8)
col_collection_15.objects.link(ob_9)

# ---- scene / render settings (as saved in the file)
scene.camera = ob_camera
scene.frame_start = 1; scene.frame_end = 250; scene.frame_set(1)
scene.render.engine = 'BLENDER_EEVEE_NEXT'
scene.render.resolution_percentage = 50
scene.render.dither_intensity = 0.0
scene.cycles.use_denoising = False
scene.cycles.samples = 128
scene.cycles.sampling_pattern = 'TABULATED_SOBOL'
scene.cycles.use_adaptive_sampling = False
scene.cycles.use_light_tree = False
scene.cycles.blur_glossy = 0.0
scene.cycles.sample_clamp_indirect = 0.0
scene.view_settings.view_transform = 'Standard'
bpy.context.view_layer.update()
